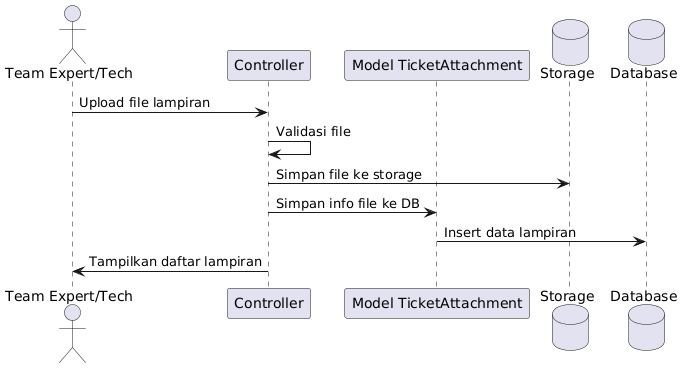

The diagram above was rendered by PlantUML. Its source (embedded in the PNG):
@startuml
actor "Team Expert/Tech" as User
participant "Controller" as Controller
participant "Model TicketAttachment" as TicketAttachment
database "Storage" as Storage
database "Database" as DB

User -> Controller: Upload file lampiran
Controller -> Controller: Validasi file
Controller -> Storage: Simpan file ke storage
Controller -> TicketAttachment: Simpan info file ke DB
TicketAttachment -> DB: Insert data lampiran
Controller -> User: Tampilkan daftar lampiran
@enduml